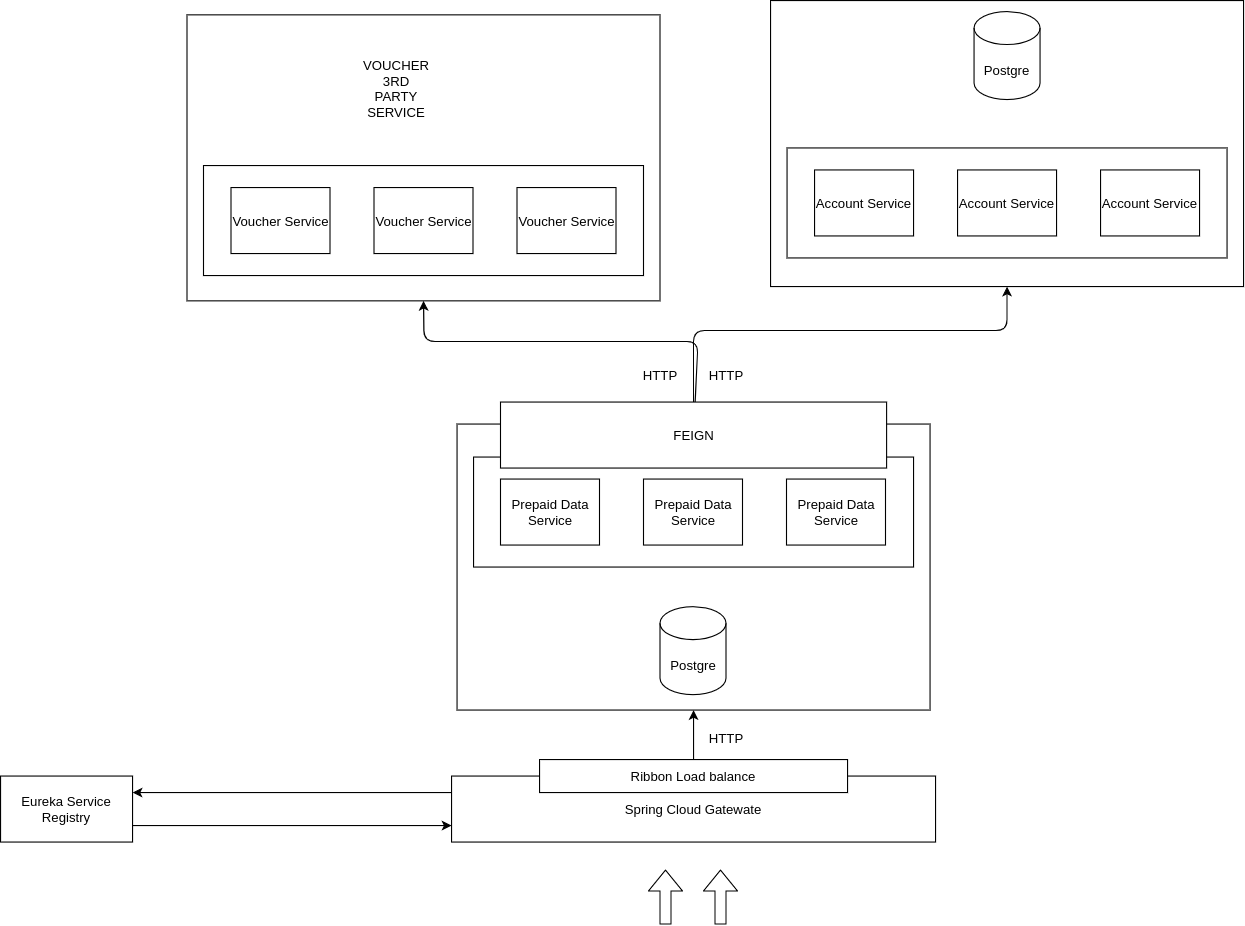

The diagram above was exported from draw.io. Its source (the exported page's mxGraphModel, read from the mxfile embedded in the PNG):
<mxGraphModel dx="2500" dy="835" grid="1" gridSize="10" guides="1" tooltips="1" connect="1" arrows="1" fold="1" page="1" pageScale="1" pageWidth="827" pageHeight="1169" math="0" shadow="0">
  <root>
    <mxCell id="0" />
    <mxCell id="1" parent="0" />
    <mxCell id="ZoRB-Xcq51Ogb64wal9l-36" value="&amp;nbsp;" style="rounded=0;whiteSpace=wrap;html=1;" vertex="1" parent="1">
      <mxGeometry x="19.5" y="33" width="430" height="260" as="geometry" />
    </mxCell>
    <mxCell id="ZoRB-Xcq51Ogb64wal9l-16" value="" style="rounded=0;whiteSpace=wrap;html=1;" vertex="1" parent="1">
      <mxGeometry x="265" y="405" width="430" height="260" as="geometry" />
    </mxCell>
    <mxCell id="ZoRB-Xcq51Ogb64wal9l-15" value="" style="rounded=0;whiteSpace=wrap;html=1;" vertex="1" parent="1">
      <mxGeometry x="280" y="435" width="400" height="100" as="geometry" />
    </mxCell>
    <mxCell id="ZoRB-Xcq51Ogb64wal9l-14" value="" style="rounded=0;whiteSpace=wrap;html=1;" vertex="1" parent="1">
      <mxGeometry x="550" y="20" width="430" height="260" as="geometry" />
    </mxCell>
    <mxCell id="ZoRB-Xcq51Ogb64wal9l-13" value="" style="rounded=0;whiteSpace=wrap;html=1;" vertex="1" parent="1">
      <mxGeometry x="565" y="154" width="400" height="100" as="geometry" />
    </mxCell>
    <mxCell id="ZoRB-Xcq51Ogb64wal9l-1" value="Postgre" style="shape=cylinder3;whiteSpace=wrap;html=1;boundedLbl=1;backgroundOutline=1;size=15;" vertex="1" parent="1">
      <mxGeometry x="735" y="30" width="60" height="80" as="geometry" />
    </mxCell>
    <mxCell id="ZoRB-Xcq51Ogb64wal9l-2" value="Account Service" style="rounded=0;whiteSpace=wrap;html=1;" vertex="1" parent="1">
      <mxGeometry x="590" y="174" width="90" height="60" as="geometry" />
    </mxCell>
    <mxCell id="ZoRB-Xcq51Ogb64wal9l-3" value="Account Service" style="rounded=0;whiteSpace=wrap;html=1;" vertex="1" parent="1">
      <mxGeometry x="720" y="174" width="90" height="60" as="geometry" />
    </mxCell>
    <mxCell id="ZoRB-Xcq51Ogb64wal9l-4" value="Account Service" style="rounded=0;whiteSpace=wrap;html=1;" vertex="1" parent="1">
      <mxGeometry x="850" y="174" width="90" height="60" as="geometry" />
    </mxCell>
    <mxCell id="ZoRB-Xcq51Ogb64wal9l-5" value="Prepaid Data Service" style="rounded=0;whiteSpace=wrap;html=1;" vertex="1" parent="1">
      <mxGeometry x="304.5" y="455" width="90" height="60" as="geometry" />
    </mxCell>
    <mxCell id="ZoRB-Xcq51Ogb64wal9l-6" value="Prepaid Data Service" style="rounded=0;whiteSpace=wrap;html=1;" vertex="1" parent="1">
      <mxGeometry x="434.5" y="455" width="90" height="60" as="geometry" />
    </mxCell>
    <mxCell id="ZoRB-Xcq51Ogb64wal9l-7" value="Prepaid Data Service" style="rounded=0;whiteSpace=wrap;html=1;" vertex="1" parent="1">
      <mxGeometry x="564.5" y="455" width="90" height="60" as="geometry" />
    </mxCell>
    <mxCell id="ZoRB-Xcq51Ogb64wal9l-8" value="Postgre" style="shape=cylinder3;whiteSpace=wrap;html=1;boundedLbl=1;backgroundOutline=1;size=15;" vertex="1" parent="1">
      <mxGeometry x="449.5" y="571" width="60" height="80" as="geometry" />
    </mxCell>
    <mxCell id="ZoRB-Xcq51Ogb64wal9l-9" value="FEIGN" style="rounded=0;whiteSpace=wrap;html=1;" vertex="1" parent="1">
      <mxGeometry x="304.5" y="385" width="351" height="60" as="geometry" />
    </mxCell>
    <mxCell id="ZoRB-Xcq51Ogb64wal9l-17" value="" style="rounded=0;whiteSpace=wrap;html=1;" vertex="1" parent="1">
      <mxGeometry x="34.5" y="170" width="400" height="100" as="geometry" />
    </mxCell>
    <mxCell id="ZoRB-Xcq51Ogb64wal9l-18" value="Voucher Service" style="rounded=0;whiteSpace=wrap;html=1;" vertex="1" parent="1">
      <mxGeometry x="59.5" y="190" width="90" height="60" as="geometry" />
    </mxCell>
    <mxCell id="ZoRB-Xcq51Ogb64wal9l-19" value="Voucher Service" style="rounded=0;whiteSpace=wrap;html=1;" vertex="1" parent="1">
      <mxGeometry x="189.5" y="190" width="90" height="60" as="geometry" />
    </mxCell>
    <mxCell id="ZoRB-Xcq51Ogb64wal9l-20" value="Voucher Service" style="rounded=0;whiteSpace=wrap;html=1;" vertex="1" parent="1">
      <mxGeometry x="319.5" y="190" width="90" height="60" as="geometry" />
    </mxCell>
    <mxCell id="ZoRB-Xcq51Ogb64wal9l-22" value="Eureka Service Registry" style="rounded=0;whiteSpace=wrap;html=1;" vertex="1" parent="1">
      <mxGeometry x="-150" y="725" width="120" height="60" as="geometry" />
    </mxCell>
    <mxCell id="ZoRB-Xcq51Ogb64wal9l-24" value="Spring Cloud Gatewate" style="rounded=0;whiteSpace=wrap;html=1;" vertex="1" parent="1">
      <mxGeometry x="260" y="725" width="440" height="60" as="geometry" />
    </mxCell>
    <mxCell id="ZoRB-Xcq51Ogb64wal9l-25" value="" style="shape=flexArrow;endArrow=classic;html=1;" edge="1" parent="1">
      <mxGeometry width="50" height="50" relative="1" as="geometry">
        <mxPoint x="454.5" y="860" as="sourcePoint" />
        <mxPoint x="454.5" y="810" as="targetPoint" />
      </mxGeometry>
    </mxCell>
    <mxCell id="ZoRB-Xcq51Ogb64wal9l-26" value="" style="shape=flexArrow;endArrow=classic;html=1;" edge="1" parent="1">
      <mxGeometry width="50" height="50" relative="1" as="geometry">
        <mxPoint x="504.5" y="860" as="sourcePoint" />
        <mxPoint x="504.5" y="810" as="targetPoint" />
      </mxGeometry>
    </mxCell>
    <mxCell id="ZoRB-Xcq51Ogb64wal9l-30" value="" style="endArrow=classic;html=1;entryX=1;entryY=0.25;entryDx=0;entryDy=0;exitX=0;exitY=0.25;exitDx=0;exitDy=0;" edge="1" parent="1" source="ZoRB-Xcq51Ogb64wal9l-24" target="ZoRB-Xcq51Ogb64wal9l-22">
      <mxGeometry width="50" height="50" relative="1" as="geometry">
        <mxPoint x="319.5" y="760" as="sourcePoint" />
        <mxPoint x="369.5" y="710" as="targetPoint" />
      </mxGeometry>
    </mxCell>
    <mxCell id="ZoRB-Xcq51Ogb64wal9l-31" value="" style="endArrow=classic;html=1;exitX=1;exitY=0.75;exitDx=0;exitDy=0;entryX=0;entryY=0.75;entryDx=0;entryDy=0;" edge="1" parent="1" source="ZoRB-Xcq51Ogb64wal9l-22" target="ZoRB-Xcq51Ogb64wal9l-24">
      <mxGeometry width="50" height="50" relative="1" as="geometry">
        <mxPoint x="290" y="785" as="sourcePoint" />
        <mxPoint x="340" y="735" as="targetPoint" />
      </mxGeometry>
    </mxCell>
    <mxCell id="ZoRB-Xcq51Ogb64wal9l-32" value="" style="endArrow=classic;html=1;entryX=0.5;entryY=1;entryDx=0;entryDy=0;exitX=0.5;exitY=0;exitDx=0;exitDy=0;" edge="1" parent="1" source="ZoRB-Xcq51Ogb64wal9l-24" target="ZoRB-Xcq51Ogb64wal9l-16">
      <mxGeometry width="50" height="50" relative="1" as="geometry">
        <mxPoint x="459.5" y="725" as="sourcePoint" />
        <mxPoint x="509.5" y="675" as="targetPoint" />
      </mxGeometry>
    </mxCell>
    <mxCell id="ZoRB-Xcq51Ogb64wal9l-33" value="" style="endArrow=classic;html=1;exitX=0.5;exitY=0;exitDx=0;exitDy=0;entryX=0.5;entryY=1;entryDx=0;entryDy=0;" edge="1" parent="1" source="ZoRB-Xcq51Ogb64wal9l-9" target="ZoRB-Xcq51Ogb64wal9l-14">
      <mxGeometry width="50" height="50" relative="1" as="geometry">
        <mxPoint x="634.5" y="360" as="sourcePoint" />
        <mxPoint x="760" y="290" as="targetPoint" />
        <Array as="points">
          <mxPoint x="480" y="320" />
          <mxPoint x="765" y="320" />
        </Array>
      </mxGeometry>
    </mxCell>
    <mxCell id="ZoRB-Xcq51Ogb64wal9l-34" value="Ribbon Load balance" style="rounded=0;whiteSpace=wrap;html=1;" vertex="1" parent="1">
      <mxGeometry x="340" y="710" width="280" height="30" as="geometry" />
    </mxCell>
    <mxCell id="ZoRB-Xcq51Ogb64wal9l-35" value="" style="endArrow=classic;html=1;entryX=0.5;entryY=1;entryDx=0;entryDy=0;" edge="1" parent="1" source="ZoRB-Xcq51Ogb64wal9l-9" target="ZoRB-Xcq51Ogb64wal9l-36">
      <mxGeometry width="50" height="50" relative="1" as="geometry">
        <mxPoint x="490" y="395" as="sourcePoint" />
        <mxPoint x="210" y="340" as="targetPoint" />
        <Array as="points">
          <mxPoint x="484" y="330" />
          <mxPoint x="235" y="330" />
        </Array>
      </mxGeometry>
    </mxCell>
    <mxCell id="ZoRB-Xcq51Ogb64wal9l-37" value="VOUCHER 3RD PARTY SERVICE" style="text;html=1;strokeColor=none;fillColor=none;align=center;verticalAlign=middle;whiteSpace=wrap;rounded=0;" vertex="1" parent="1">
      <mxGeometry x="189.5" y="90" width="40" height="20" as="geometry" />
    </mxCell>
    <mxCell id="ZoRB-Xcq51Ogb64wal9l-38" value="HTTP" style="text;html=1;strokeColor=none;fillColor=none;align=center;verticalAlign=middle;whiteSpace=wrap;rounded=0;" vertex="1" parent="1">
      <mxGeometry x="490" y="350" width="40" height="20" as="geometry" />
    </mxCell>
    <mxCell id="ZoRB-Xcq51Ogb64wal9l-39" value="HTTP" style="text;html=1;strokeColor=none;fillColor=none;align=center;verticalAlign=middle;whiteSpace=wrap;rounded=0;" vertex="1" parent="1">
      <mxGeometry x="430" y="350" width="40" height="20" as="geometry" />
    </mxCell>
    <mxCell id="ZoRB-Xcq51Ogb64wal9l-40" value="HTTP" style="text;html=1;strokeColor=none;fillColor=none;align=center;verticalAlign=middle;whiteSpace=wrap;rounded=0;" vertex="1" parent="1">
      <mxGeometry x="490" y="680" width="40" height="20" as="geometry" />
    </mxCell>
  </root>
</mxGraphModel>